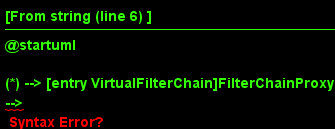

The diagram above was rendered by PlantUML. Its source (embedded in the PNG):
@startuml

(*) --> [entry VirtualFilterChain]FilterChainProxy
--> 
 --> (*)

@enduml